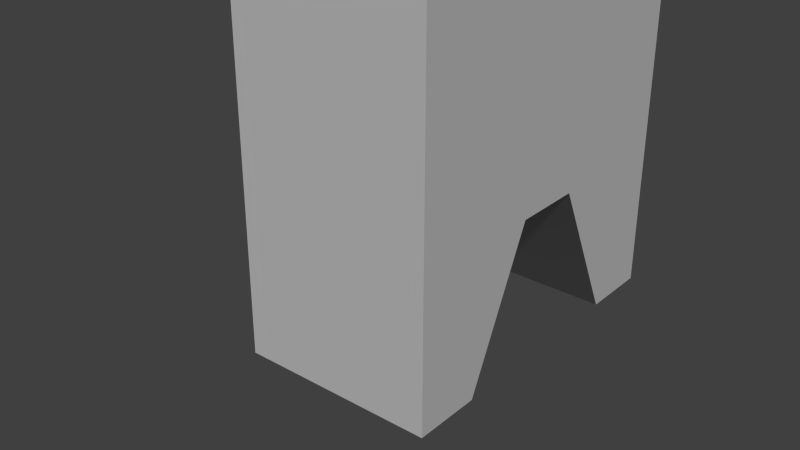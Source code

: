 # Source: StoneSteve.blend  (saved by Blender 2.75.0; exported with 4.5.12 LTS)
import bpy
from mathutils import Matrix  # noqa: F401  (used for matrix-valued properties, if any)

bpy.ops.wm.read_factory_settings(use_empty=True)
scene = bpy.context.scene
scene.name = 'Scene'

# ---- collections
col_collection_1 = bpy.data.collections.new('Collection 1'); scene.collection.children.link(col_collection_1)

# ---- materials (node trees are filled in below, after node groups)
mat_phong1_001 = bpy.data.materials.new('phong1.001')
mat_phong1_001.alpha_threshold = 0.0
mat_phong1_001.use_transparent_shadow = False
mat_phong1_001.diffuse_color = (0.5, 0.5, 0.5, 1.0)
mat_phong1_001.specular_color = (0.5, 0.5, 0.5)
mat_phong1_001.roughness = 0.5

# ---- material node trees

# ---- world
world_world = bpy.data.worlds.new('World'); scene.world = world_world
world_world.color = (0.05088, 0.05088, 0.05088)
world_world.use_sun_shadow = False
world_world.sun_shadow_jitter_overblur = 0.0
world_world.cycles.sampling_method = 'MANUAL'
world_world.cycles.sample_map_resolution = 256

# ---- meshes
me_untitled_002 = bpy.data.meshes.new('Untitled.002')
me_untitled_002.from_pydata([(-0.7775, 0.0, 1.358), (0.7775, 0.0, 1.358), (-0.7775, 4.182, 1.358), (0.7775, 4.182, 1.358), (-0.7775, 4.182, 0.815), (0.7775, 4.182, 0.815), (-0.7775, 4.182, 0.2717), (0.7775, 4.182, 0.2717), (-0.7775, 4.182, -0.2717), (0.7775, 4.182, -0.2717), (-0.7775, 4.182, -0.815), (0.7775, 4.182, -0.815), (-0.7775, 4.182, -1.358), (0.7775, 4.182, -1.358), (-0.7775, 0.0, -1.358), (0.7775, 0.0, -1.358), (-0.7775, 1.192e-07, -0.815), (0.7775, 1.192e-07, -0.815), (-0.7775, 1.163, -0.2717), (0.7775, 1.163, -0.2717), (-0.7775, 1.163, 0.2717), (0.7775, 1.163, 0.2717), (-0.7775, 1.192e-07, 0.815), (0.7775, 1.192e-07, 0.815), (-0.8213, 2.462, -0.2308), (-0.7775, 2.118, 0.815), (-0.8213, 2.462, 0.2326), (-0.8213, 2.401, -0.2308), (-0.8213, 2.401, 0.2326), (-0.589, 2.221, 0.2717), (-0.589, 2.221, -0.2717), (-0.589, 2.692, 0.2717), (-0.589, 2.692, -0.2717), (-0.8213, 2.411, -0.2689), (-0.589, 2.415, -0.3163), (-0.589, 2.415, 0.3283), (-0.8213, 2.411, 0.2809), (-0.7775, 2.324, -0.2717), (-0.7775, 2.324, 0.2717), (-0.7775, 2.532, 0.2717), (-0.7775, 2.532, -0.2717), (-0.7775, 2.332, -0.2907), (-0.7775, 2.354, -0.3406), (-0.7775, 2.449, -0.3445), (-0.7775, 2.33, 0.292), (-0.7775, 2.349, 0.3558), (-0.7775, 2.462, 0.3249), (-0.7775, 2.141, -0.815), (-0.7043, 3.231, 0.4383), (-0.7237, 3.231, 0.498), (-0.7043, 3.231, 0.5577), (-0.6819, 3.277, 0.3143), (-0.7784, 3.277, 0.3844), (-0.8153, 3.277, 0.498), (-0.7784, 3.277, 0.6115), (-0.6819, 3.277, 0.6817), (-0.7043, 3.35, 0.2451), (-0.8373, 3.35, 0.3417), (-0.8761, 3.35, 0.498), (-0.8373, 3.35, 0.6542), (-0.7043, 3.35, 0.7508), (-0.7188, 3.442, 0.2007), (-0.875, 3.442, 0.3143), (-0.8947, 3.442, 0.498), (-0.875, 3.442, 0.6817), (-0.7188, 3.442, 0.7952), (-0.7237, 3.543, 0.1854), (-0.888, 3.543, 0.3048), (-0.9108, 3.543, 0.498), (-0.888, 3.543, 0.6911), (-0.7237, 3.543, 0.8105), (-0.7188, 3.645, 0.2007), (-0.875, 3.645, 0.3143), (-0.8947, 3.645, 0.498), (-0.875, 3.645, 0.6817), (-0.7188, 3.645, 0.7952), (-0.7043, 3.736, 0.2451), (-0.8373, 3.736, 0.3417), (-0.8761, 3.736, 0.498), (-0.8373, 3.736, 0.6542), (-0.7043, 3.736, 0.7508), (-0.6819, 3.809, 0.3143), (-0.7784, 3.809, 0.3844), (-0.8153, 3.809, 0.498), (-0.7784, 3.809, 0.6115), (-0.6819, 3.809, 0.6817), (-0.7043, 3.856, 0.4383), (-0.7237, 3.856, 0.498), (-0.7043, 3.856, 0.5577), (-0.7043, 3.231, -0.5902), (-0.7237, 3.231, -0.5306), (-0.7043, 3.231, -0.4709), (-0.6819, 3.277, -0.7143), (-0.7784, 3.277, -0.6441), (-0.8153, 3.277, -0.5306), (-0.7784, 3.277, -0.417), (-0.6819, 3.277, -0.3469), (-0.7043, 3.35, -0.7834), (-0.8373, 3.35, -0.6868), (-0.8761, 3.35, -0.5306), (-0.8373, 3.35, -0.3743), (-0.7043, 3.35, -0.2777), (-0.7188, 3.442, -0.8278), (-0.875, 3.442, -0.7143), (-0.9066, 3.442, -0.5306), (-0.875, 3.442, -0.3469), (-0.7188, 3.442, -0.2333), (-0.7237, 3.543, -0.8431), (-0.888, 3.543, -0.7237), (-0.9227, 3.543, -0.5306), (-0.888, 3.543, -0.3374), (-0.7237, 3.543, -0.218), (-0.7188, 3.645, -0.8278), (-0.875, 3.645, -0.7143), (-0.9066, 3.645, -0.5306), (-0.875, 3.645, -0.3469), (-0.7188, 3.645, -0.2333), (-0.7043, 3.736, -0.7834), (-0.8373, 3.736, -0.6868), (-0.8761, 3.736, -0.5306), (-0.8373, 3.736, -0.3743), (-0.7043, 3.736, -0.2777), (-0.6819, 3.809, -0.7143), (-0.7784, 3.809, -0.6441), (-0.8153, 3.809, -0.5306), (-0.7784, 3.809, -0.417), (-0.6819, 3.809, -0.3469), (-0.7043, 3.856, -0.5902), (-0.7237, 3.856, -0.5306), (-0.7043, 3.856, -0.4709), (-0.7775, 1.152, -0.815), (-0.7775, 1.15, -1.358), (0.7775, 1.179, -1.358), (0.7775, 1.17, -0.815), (-0.7775, 1.171, 0.815), (-0.7775, 1.187, 1.358), (0.7775, 1.168, 1.358), (0.7775, 1.161, 0.815)], [], [(2, 3, 5, 4), (4, 5, 7, 6), (6, 7, 9, 8), (8, 9, 11, 10), (10, 11, 13, 12), (14, 131, 132, 15), (14, 15, 17, 16), (16, 17, 19, 18), (18, 19, 21, 20), (20, 21, 23, 22), (22, 23, 1, 0), (17, 15, 132, 133), (17, 133, 19), (136, 137, 5, 3), (37, 38, 28, 27), (38, 44, 28), (26, 46, 39), (24, 26, 39, 40), (16, 18, 130), (14, 16, 130, 131), (21, 19, 9, 7), (137, 21, 7, 5), (135, 136, 3, 2), (25, 135, 2, 4), (36, 45, 46, 26), (34, 35, 31, 32), (27, 28, 29, 30), (35, 36, 26, 31), (26, 24, 32, 31), (24, 33, 34, 32), (34, 33, 27, 30), (30, 29, 35, 34), (28, 36, 35, 29), (28, 44, 45, 36), (18, 20, 38, 37), (40, 39, 6, 8), (41, 37, 27), (42, 41, 27, 33), (43, 42, 33, 24), (40, 43, 24), (39, 25, 4, 6), (10, 47, 40, 8), (46, 134, 25, 39), (48, 49, 53, 52), (49, 50, 54, 53), (51, 52, 57, 56), (52, 53, 58, 57), (53, 54, 59, 58), (54, 55, 60, 59), (56, 57, 62, 61), (57, 58, 63, 62), (58, 59, 64, 63), (59, 60, 65, 64), (61, 62, 67, 66), (62, 63, 68, 67), (63, 64, 69, 68), (64, 65, 70, 69), (66, 67, 72, 71), (67, 68, 73, 72), (68, 69, 74, 73), (69, 70, 75, 74), (71, 72, 77, 76), (72, 73, 78, 77), (73, 74, 79, 78), (74, 75, 80, 79), (76, 77, 82, 81), (77, 78, 83, 82), (78, 79, 84, 83), (79, 80, 85, 84), (82, 83, 87, 86), (83, 84, 88, 87), (89, 90, 94, 93), (90, 91, 95, 94), (92, 93, 98, 97), (93, 94, 99, 98), (94, 95, 100, 99), (95, 96, 101, 100), (97, 98, 103, 102), (98, 99, 104, 103), (99, 100, 105, 104), (100, 101, 106, 105), (102, 103, 108, 107), (103, 104, 109, 108), (104, 105, 110, 109), (105, 106, 111, 110), (107, 108, 113, 112), (108, 109, 114, 113), (109, 110, 115, 114), (110, 111, 116, 115), (112, 113, 118, 117), (113, 114, 119, 118), (114, 115, 120, 119), (115, 116, 121, 120), (117, 118, 123, 122), (118, 119, 124, 123), (119, 120, 125, 124), (120, 121, 126, 125), (123, 124, 128, 127), (124, 125, 129, 128), (130, 18, 37, 41), (131, 130, 47), (132, 131, 12, 13), (133, 132, 13, 11), (19, 133, 11, 9), (22, 134, 20), (0, 135, 134, 22), (0, 1, 136, 135), (23, 137, 136, 1), (23, 21, 137), (20, 134, 44, 38), (44, 134, 45), (45, 134, 46), (134, 135, 25), (131, 47, 10, 12), (130, 43, 40, 47), (130, 42, 43), (130, 41, 42)])
me_untitled_002.polygons.foreach_set('use_smooth', [True] * 117)
_k = set([(0, 1), (0, 22), (0, 135), (1, 23), (1, 136), (2, 3), (2, 4), (2, 135), (3, 5), (3, 136), (4, 6), (5, 7), (6, 8), (7, 9), (8, 10), (9, 11), (10, 12), (11, 13), (12, 13), (12, 131), (13, 132), (14, 15), (14, 16), (14, 131), (15, 17), (15, 132), (16, 18), (17, 19), (18, 20), (19, 21), (20, 22), (21, 23), (24, 26), (24, 32), (24, 33), (26, 31), (26, 36), (27, 28), (27, 30), (27, 33), (28, 29), (28, 36), (29, 30), (29, 35), (30, 34), (31, 32), (31, 35), (32, 34), (49, 53), (52, 53), (52, 57), (53, 54), (53, 58), (54, 59), (56, 57), (57, 58), (57, 62), (58, 59), (58, 63), (59, 60), (59, 64), (61, 62), (62, 63), (62, 67), (63, 64), (63, 68), (64, 65), (64, 69), (66, 67), (67, 68), (67, 72), (68, 69), (68, 73), (69, 70), (69, 74), (71, 72), (72, 73), (72, 77), (73, 74), (73, 78), (74, 75), (74, 79), (76, 77), (77, 78), (77, 82), (78, 79), (78, 83), (79, 80), (79, 84), (82, 83), (83, 84), (83, 87), (90, 94), (93, 94), (93, 98), (94, 95), (94, 99), (95, 100), (97, 98), (98, 99), (98, 103), (99, 100), (99, 104), (100, 101), (100, 105), (102, 103), (103, 104), (103, 108), (104, 105), (104, 109), (105, 106), (105, 110), (107, 108), (108, 109), (108, 113), (109, 110), (109, 114), (110, 111), (110, 115), (112, 113), (113, 114), (113, 118), (114, 115), (114, 119), (115, 116), (115, 120), (117, 118), (118, 119), (118, 123), (119, 120), (119, 124), (120, 121), (120, 125), (123, 124), (124, 125), (124, 128)])
me_untitled_002.attributes.new('sharp_edge', 'BOOLEAN', 'EDGE').data.foreach_set('value', [ (min(e.vertices), max(e.vertices)) in _k for e in me_untitled_002.edges])
_uv = me_untitled_002.uv_layers.new(name='map1')
_uv.uv.foreach_set('vector', [0.375, 0.25, 0.625, 0.25, 0.625, 0.3, 0.375, 0.3, 0.375, 0.3, 0.625, 0.3, 0.625, 0.35, 0.375, 0.35, 0.375, 0.35, 0.625, 0.35, 0.625, 0.4, 0.375, 0.4, 0.375, 0.4, 0.625, 0.4, 0.625, 0.45, 0.375, 0.45, 0.375, 0.45, 0.625, 0.45, 0.625, 0.5, 0.375, 0.5, 0.375, 0.75, 0.375, 0.6817, 0.625, 0.6847, 0.625, 0.75, 0.375, 0.75, 0.625, 0.75, 0.625, 0.8, 0.375, 0.8, 0.375, 0.8, 0.625, 0.8, 0.625, 0.85, 0.375, 0.85, 0.375, 0.85, 0.625, 0.85, 0.625, 0.9, 0.375, 0.9, 0.375, 0.9, 0.625, 0.9, 0.625, 0.95, 0.375, 0.95, 0.375, 0.95, 0.625, 0.95, 0.625, 1.0, 0.375, 1.0, 0.825, 0.0, 0.875, 0.0, 0.875, 0.06531, 0.825, 0.0674, 0.825, 0.0, 0.825, 0.0674, 0.775, 0.0, 0.625, 0.07836, 0.675, 0.07393, 0.675, 0.25, 0.625, 0.25, 0.225, 0.08474, 0.275, 0.08474, 0.275, 0.08764, 0.225, 0.08764, 0.275, 0.08474, 0.2769, 0.08764, 0.275, 0.08764, 0.275, 0.1266, 0.2799, 0.1266, 0.275, 0.129, 0.225, 0.1266, 0.275, 0.1266, 0.275, 0.129, 0.225, 0.129, 0.175, 0.0, 0.225, 0.0, 0.175, 0.06888, 0.125, 0.0, 0.175, 0.0, 0.175, 0.06888, 0.125, 0.06827, 0.725, 0.0, 0.775, 0.0, 0.775, 0.25, 0.725, 0.25, 0.675, 0.07393, 0.725, 0.0, 0.725, 0.25, 0.675, 0.25, 0.375, 0.07162, 0.625, 0.07836, 0.625, 0.25, 0.375, 0.25, 0.325, 0.1266, 0.375, 0.07162, 0.375, 0.25, 0.325, 0.25, 0.275, 0.1037, 0.2778, 0.1037, 0.2799, 0.1266, 0.275, 0.1266, 0.225, 0.1037, 0.275, 0.1037, 0.275, 0.1266, 0.225, 0.1266, 0.225, 0.08764, 0.275, 0.08764, 0.275, 0.08764, 0.225, 0.08764, 0.275, 0.1037, 0.275, 0.1037, 0.275, 0.1266, 0.275, 0.1266, 0.275, 0.1266, 0.225, 0.1266, 0.225, 0.1266, 0.275, 0.1266, 0.225, 0.1266, 0.225, 0.1037, 0.225, 0.1037, 0.225, 0.1266, 0.225, 0.1037, 0.225, 0.1037, 0.225, 0.08764, 0.225, 0.08764, 0.225, 0.08764, 0.275, 0.08764, 0.275, 0.1037, 0.225, 0.1037, 0.275, 0.08764, 0.275, 0.1037, 0.275, 0.1037, 0.275, 0.08764, 0.275, 0.08764, 0.2769, 0.08764, 0.2778, 0.1037, 0.275, 0.1037, 0.225, 0.0, 0.275, 0.0, 0.275, 0.08474, 0.225, 0.08474, 0.225, 0.129, 0.275, 0.129, 0.275, 0.25, 0.225, 0.25, 0.2232, 0.08764, 0.225, 0.08474, 0.225, 0.08764, 0.2226, 0.1037, 0.2232, 0.08764, 0.225, 0.08764, 0.225, 0.1037, 0.2183, 0.1266, 0.2226, 0.1037, 0.225, 0.1037, 0.225, 0.1266, 0.225, 0.129, 0.2183, 0.1266, 0.225, 0.1266, 0.275, 0.129, 0.325, 0.1266, 0.325, 0.25, 0.275, 0.25, 0.175, 0.25, 0.175, 0.1279, 0.225, 0.129, 0.225, 0.25, 0.2799, 0.1266, 0.325, 0.07056, 0.325, 0.1266, 0.275, 0.129, 0.3, 0.1, 0.4, 0.1, 0.4, 0.2, 0.3, 0.2, 0.4, 0.1, 0.5, 0.1, 0.5, 0.2, 0.4, 0.2, 0.2, 0.2, 0.3, 0.2, 0.3, 0.3, 0.2, 0.3, 0.3, 0.2, 0.4, 0.2, 0.4, 0.3, 0.3, 0.3, 0.4, 0.2, 0.5, 0.2, 0.5, 0.3, 0.4, 0.3, 0.5, 0.2, 0.6, 0.2, 0.6, 0.3, 0.5, 0.3, 0.2, 0.3, 0.3, 0.3, 0.3, 0.4, 0.2, 0.4, 0.3, 0.3, 0.4, 0.3, 0.4, 0.4, 0.3, 0.4, 0.4, 0.3, 0.5, 0.3, 0.5, 0.4, 0.4, 0.4, 0.5, 0.3, 0.6, 0.3, 0.6, 0.4, 0.5, 0.4, 0.2, 0.4, 0.3, 0.4, 0.3, 0.5, 0.2, 0.5, 0.3, 0.4, 0.4, 0.4, 0.4, 0.5, 0.3, 0.5, 0.4, 0.4, 0.5, 0.4, 0.5, 0.5, 0.4, 0.5, 0.5, 0.4, 0.6, 0.4, 0.6, 0.5, 0.5, 0.5, 0.2, 0.5, 0.3, 0.5, 0.3, 0.6, 0.2, 0.6, 0.3, 0.5, 0.4, 0.5, 0.4, 0.6, 0.3, 0.6, 0.4, 0.5, 0.5, 0.5, 0.5, 0.6, 0.4, 0.6, 0.5, 0.5, 0.6, 0.5, 0.6, 0.6, 0.5, 0.6, 0.2, 0.6, 0.3, 0.6, 0.3, 0.7, 0.2, 0.7, 0.3, 0.6, 0.4, 0.6, 0.4, 0.7, 0.3, 0.7, 0.4, 0.6, 0.5, 0.6, 0.5, 0.7, 0.4, 0.7, 0.5, 0.6, 0.6, 0.6, 0.6, 0.7, 0.5, 0.7, 0.2, 0.7, 0.3, 0.7, 0.3, 0.8, 0.2, 0.8, 0.3, 0.7, 0.4, 0.7, 0.4, 0.8, 0.3, 0.8, 0.4, 0.7, 0.5, 0.7, 0.5, 0.8, 0.4, 0.8, 0.5, 0.7, 0.6, 0.7, 0.6, 0.8, 0.5, 0.8, 0.3, 0.8, 0.4, 0.8, 0.4, 0.9, 0.3, 0.9, 0.4, 0.8, 0.5, 0.8, 0.5, 0.9, 0.4, 0.9, 0.3, 0.1, 0.4, 0.1, 0.4, 0.2, 0.3, 0.2, 0.4, 0.1, 0.5, 0.1, 0.5, 0.2, 0.4, 0.2, 0.2, 0.2, 0.3, 0.2, 0.3, 0.3, 0.2, 0.3, 0.3, 0.2, 0.4, 0.2, 0.4, 0.3, 0.3, 0.3, 0.4, 0.2, 0.5, 0.2, 0.5, 0.3, 0.4, 0.3, 0.5, 0.2, 0.6, 0.2, 0.6, 0.3, 0.5, 0.3, 0.2, 0.3, 0.3, 0.3, 0.3, 0.4, 0.2, 0.4, 0.3, 0.3, 0.4, 0.3, 0.4, 0.4, 0.3, 0.4, 0.4, 0.3, 0.5, 0.3, 0.5, 0.4, 0.4, 0.4, 0.5, 0.3, 0.6, 0.3, 0.6, 0.4, 0.5, 0.4, 0.2, 0.4, 0.3, 0.4, 0.3, 0.5, 0.2, 0.5, 0.3, 0.4, 0.4, 0.4, 0.4, 0.5, 0.3, 0.5, 0.4, 0.4, 0.5, 0.4, 0.5, 0.5, 0.4, 0.5, 0.5, 0.4, 0.6, 0.4, 0.6, 0.5, 0.5, 0.5, 0.2, 0.5, 0.3, 0.5, 0.3, 0.6, 0.2, 0.6, 0.3, 0.5, 0.4, 0.5, 0.4, 0.6, 0.3, 0.6, 0.4, 0.5, 0.5, 0.5, 0.5, 0.6, 0.4, 0.6, 0.5, 0.5, 0.6, 0.5, 0.6, 0.6, 0.5, 0.6, 0.2, 0.6, 0.3, 0.6, 0.3, 0.7, 0.2, 0.7, 0.3, 0.6, 0.4, 0.6, 0.4, 0.7, 0.3, 0.7, 0.4, 0.6, 0.5, 0.6, 0.5, 0.7, 0.4, 0.7, 0.5, 0.6, 0.6, 0.6, 0.6, 0.7, 0.5, 0.7, 0.2, 0.7, 0.3, 0.7, 0.3, 0.8, 0.2, 0.8, 0.3, 0.7, 0.4, 0.7, 0.4, 0.8, 0.3, 0.8, 0.4, 0.7, 0.5, 0.7, 0.5, 0.8, 0.4, 0.8, 0.5, 0.7, 0.6, 0.7, 0.6, 0.8, 0.5, 0.8, 0.3, 0.8, 0.4, 0.8, 0.4, 0.9, 0.3, 0.9, 0.4, 0.8, 0.5, 0.8, 0.5, 0.9, 0.4, 0.9, 0.175, 0.06888, 0.225, 0.0, 0.225, 0.08474, 0.2232, 0.08764, 0.125, 0.06827, 0.175, 0.06888, 0.175, 0.1279, 0.625, 0.6847, 0.375, 0.6817, 0.375, 0.5, 0.625, 0.5, 0.825, 0.0674, 0.875, 0.06531, 0.875, 0.25, 0.825, 0.25, 0.775, 0.0, 0.825, 0.0674, 0.825, 0.25, 0.775, 0.25, 0.325, 0.0, 0.325, 0.07056, 0.275, 0.0, 0.375, 0.0, 0.375, 0.07162, 0.325, 0.07056, 0.325, 0.0, 0.375, 0.0, 0.625, 0.0, 0.625, 0.07836, 0.375, 0.07162, 0.675, 0.0, 0.675, 0.07393, 0.625, 0.07836, 0.625, 0.0, 0.675, 0.0, 0.725, 0.0, 0.675, 0.07393, 0.275, 0.0, 0.325, 0.07056, 0.2769, 0.08764, 0.275, 0.08474, 0.2769, 0.08764, 0.325, 0.07056, 0.2778, 0.1037, 0.2778, 0.1037, 0.325, 0.07056, 0.2799, 0.1266, 0.325, 0.07056, 0.375, 0.07162, 0.325, 0.1266, 0.125, 0.06827, 0.175, 0.1279, 0.175, 0.25, 0.125, 0.25, 0.175, 0.06888, 0.2183, 0.1266, 0.225, 0.129, 0.175, 0.1279, 0.175, 0.06888, 0.2226, 0.1037, 0.2183, 0.1266, 0.175, 0.06888, 0.2232, 0.08764, 0.2226, 0.1037])
me_untitled_002.materials.append(mat_phong1_001)
me_untitled_002.use_remesh_preserve_volume = False
me_untitled_002.use_remesh_preserve_attributes = False
me_untitled_002.use_mirror_vertex_groups = False
me_untitled_002.update()
me_untitled_002.normals_split_custom_set([tuple(v) for v in zip(*[iter([0.0, 1.0, 0.0, 0.0, 1.0, 0.0, 0.0, 1.0, 0.0, 0.0, 1.0, 0.0, 0.0, 1.0, 0.0, 0.0, 1.0, 0.0, 0.0, 1.0, 0.0, 0.0, 1.0, 0.0, 0.0, 1.0, 0.0, 0.0, 1.0, 0.0, 0.0, 1.0, 0.0, 0.0, 1.0, 0.0, 0.0, 1.0, 0.0, 0.0, 1.0, 0.0, 0.0, 1.0, 0.0, 0.0, 1.0, 0.0, 0.0, 1.0, 0.0, 0.0, 1.0, 0.0, 0.0, 1.0, 0.0, 0.0, 1.0, 0.0, 0.0, 0.0, -1.0, 0.0, 0.0, -1.0, 0.0, 0.0, -1.0, 0.0, 0.0, -1.0, 0.0, -1.0, 2.194e-07, 0.0, -1.0, 2.194e-07, 0.0, -0.6829, 0.7306, 0.0001218, -0.6829, 0.7306, 0.0001218, -0.6829, 0.7306, 0.0, -0.6829, 0.7306, 0.0, -0.6829, 0.7306, 8.617e-05, -0.6829, 0.7306, 8.617e-05, -0.6829, 0.7306, 0.0, -0.6829, 0.7306, 2.183e-08, -0.6829, -0.7306, 0.0, -0.6829, -0.7306, 0.0, -0.6829, -0.7306, 2.183e-08, -0.6829, -0.7306, 2.183e-08, -0.6829, -0.7306, 0.0, -0.6829, -0.7306, 0.0, -0.6829, -0.7306, 2.183e-08, -0.6829, -0.7306, 0.0, -1.0, -2.194e-07, 0.0, -1.0, -2.194e-07, 1.0, -9.346e-08, -1.935e-08, 1.0, -9.339e-08, -5.506e-08, 1.0, -3.699e-08, -5.491e-08, 1.0, -3.772e-08, 1.339e-08, 1.0, -9.346e-08, -1.935e-08, 1.0, -3.772e-08, 1.339e-08, 1.0, -2.522e-08, 4.926e-08, 1.0, 0.0, 0.0, 1.0, 0.0, 0.0, 1.0, 0.0, 0.0, 1.0, 0.0, 0.0, -0.9999, -0.01528, -0.0001735, -0.9999, -0.0159, 0.0001511, -0.87, -0.4929, 0.007772, -0.8702, -0.4926, -0.008857, -0.9999, -0.0159, 0.0001511, -1.0, -0.008405, 0.002174, -0.87, -0.4929, 0.007772, -0.8582, 0.5107, 0.05135, -0.9999, 0.006141, 0.01158, -1.0, 0.006997, 0.0005044, -0.8645, 0.5002, -0.0505, -0.8582, 0.5107, 0.05135, -1.0, 0.006997, 0.0005044, -1.0, 0.007134, -0.0006353, -1.0, -3.727e-08, 0.0, -1.0, 2.212e-08, 0.0, -1.0, -1.131e-08, -2.868e-09, -1.0, -4.765e-08, 0.0, -1.0, -3.727e-08, 0.0, -1.0, -1.131e-08, -2.868e-09, -1.0, -2.389e-08, 0.0, 1.0, -6.674e-09, 0.0, 1.0, -2.522e-08, 4.926e-08, 1.0, 1.161e-11, 2.746e-08, 1.0, -9.082e-09, 0.0, 1.0, 0.0, 0.0, 1.0, -6.674e-09, 0.0, 1.0, -9.082e-09, 0.0, 1.0, 0.0, 0.0, 6.057e-09, 0.0, 1.0, 6.15e-09, 0.0, 1.0, 0.0, 0.0, 1.0, 0.0, 0.0, 1.0, -1.0, -4.391e-08, 0.0, -1.0, 0.0, 0.0, -1.0, 0.0, 0.0, -1.0, 0.0, 0.0, -0.9162, -0.02366, 0.3999, -0.9994, -0.01247, 0.03224, -0.9999, 0.006141, 0.01158, -0.8582, 0.5107, 0.05135, -1.0, 3.341e-08, 0.0, -1.0, 3.189e-08, 0.0, -1.0, -1.813e-07, 0.0, -1.0, -1.813e-07, 0.0, 0.6113, 0.7914, 0.0, 0.6113, 0.7914, 0.0, 0.6113, 0.7914, 0.0, 0.6113, 0.7914, 0.0, 0.3383, -0.006525, -0.941, 0.3388, 0.008492, -0.9408, 0.314, -0.2889, -0.9044, 0.314, -0.2889, -0.9044, 0.7028, -0.7113, 0.0, 0.7028, -0.7113, 0.0, 0.7028, -0.7113, 0.0, 0.7028, -0.7113, 0.0, 0.2938, -0.2333, 0.927, 0.3109, 0.008373, 0.9504, 0.3105, -0.00493, 0.9506, 0.2938, -0.2333, 0.927, 0.3105, -0.00493, 0.9506, 0.3109, 0.008373, 0.9504, 0.3027, 0.3583, 0.8832, 0.3027, 0.3583, 0.8832, -1.0, 2.587e-07, 0.0, -1.0, 2.587e-07, 0.0, -1.0, 3.189e-08, 0.0, -1.0, 3.341e-08, 0.0, 0.3201, 0.4337, -0.8423, 0.3388, 0.008492, -0.9408, 0.3383, -0.006525, -0.941, 0.3201, 0.4337, -0.8423, -0.87, -0.4929, 0.007772, -1.0, -0.008405, 0.002174, -0.9994, -0.01247, 0.03224, -0.9162, -0.02366, 0.3999, -1.0, 2.212e-08, 0.0, -1.0, 2.06e-09, -3.799e-08, -0.9999, -0.0159, 0.0001511, -0.9999, -0.01528, -0.0001735, -1.0, 0.007134, -0.0006353, -1.0, 0.006997, 0.0005044, -1.0, -1.662e-08, 0.0, -1.0, 1.542e-09, 0.0, -1.0, -0.007047, -0.002608, -0.9999, -0.01528, -0.0001735, -0.8702, -0.4926, -0.008857, -0.9995, -0.01076, -0.03045, -1.0, -0.007047, -0.002608, -0.8702, -0.4926, -0.008857, -0.9234, -0.08174, -0.3751, -0.9999, 0.003623, -0.009796, -0.9995, -0.01076, -0.03045, -0.9234, -0.08174, -0.3751, -0.8645, 0.5002, -0.0505, -1.0, 0.007134, -0.0006353, -0.9999, 0.003623, -0.009796, -0.8645, 0.5002, -0.0505, -1.0, 0.006997, 0.0005044, -1.0, -4.391e-08, 0.0, -1.0, 0.0, 0.0, -1.0, -1.662e-08, 0.0, -1.0, 1.816e-08, 0.0, -1.0, -3.775e-08, -5.965e-08, -1.0, 0.007134, -0.0006353, -1.0, 1.542e-09, 0.0, -0.9999, 0.006141, 0.01158, -1.0, -2.125e-10, -1.238e-08, -1.0, -4.391e-08, 0.0, -1.0, 0.006997, 0.0005044, -0.4491, -0.8815, -0.1459, -0.4491, -0.8815, -0.1459, -0.4491, -0.8815, -0.1459, -0.4491, -0.8815, -0.1459, -0.4491, -0.8815, 0.1459, -0.4491, -0.8815, 0.1459, -0.4491, -0.8815, 0.1459, -0.4491, -0.8815, 0.1459, -0.4259, -0.6892, -0.5862, -0.4259, -0.6892, -0.5862, -0.4259, -0.6892, -0.5862, -0.4259, -0.6892, -0.5862, -0.726, -0.6569, -0.2037, -0.726, -0.6569, -0.2037, -0.726, -0.6569, -0.2037, -0.726, -0.6569, -0.2037, -0.726, -0.6569, 0.2037, -0.726, -0.6569, 0.2037, -0.726, -0.6569, 0.2037, -0.726, -0.6569, 0.2037, -0.4259, -0.6892, 0.5862, -0.4259, -0.6892, 0.5862, -0.4259, -0.6892, 0.5862, -0.4259, -0.6892, 0.5862, -0.529, -0.4361, -0.728, -0.529, -0.4361, -0.728, -0.529, -0.4361, -0.728, -0.529, -0.4361, -0.728, -0.9363, -0.3121, -0.1611, -0.9363, -0.3121, -0.1611, -0.9363, -0.3121, -0.1611, -0.9363, -0.3121, -0.1611, -0.9363, -0.3121, 0.1611, -0.9363, -0.3121, 0.1611, -0.9363, -0.3121, 0.1611, -0.9363, -0.3121, 0.1611, -0.529, -0.4361, 0.728, -0.529, -0.4361, 0.728, -0.529, -0.4361, 0.728, -0.529, -0.4361, 0.728, -0.5812, -0.149, -0.8, -0.5812, -0.149, -0.8, -0.5812, -0.149, -0.8, -0.5812, -0.149, -0.8, -0.9831, -0.146, -0.1106, -0.9831, -0.146, -0.1106, -0.9831, -0.146, -0.1106, -0.9831, -0.146, -0.1106, -0.9831, -0.146, 0.1106, -0.9831, -0.146, 0.1106, -0.9831, -0.146, 0.1106, -0.9831, -0.146, 0.1106, -0.5812, -0.149, 0.8, -0.5812, -0.149, 0.8, -0.5812, -0.149, 0.8, -0.5812, -0.149, 0.8, -0.5812, 0.149, -0.8, -0.5812, 0.149, -0.8, -0.5812, 0.149, -0.8, -0.5812, 0.149, -0.8, -0.9831, 0.146, -0.1106, -0.9831, 0.146, -0.1106, -0.9831, 0.146, -0.1106, -0.9831, 0.146, -0.1106, -0.9831, 0.146, 0.1106, -0.9831, 0.146, 0.1106, -0.9831, 0.146, 0.1106, -0.9831, 0.146, 0.1106, -0.5812, 0.149, 0.8, -0.5812, 0.149, 0.8, -0.5812, 0.149, 0.8, -0.5812, 0.149, 0.8, -0.529, 0.4361, -0.728, -0.529, 0.4361, -0.728, -0.529, 0.4361, -0.728, -0.529, 0.4361, -0.728, -0.9363, 0.3121, -0.1611, -0.9363, 0.3121, -0.1611, -0.9363, 0.3121, -0.1611, -0.9363, 0.3121, -0.1611, -0.9363, 0.3121, 0.1611, -0.9363, 0.3121, 0.1611, -0.9363, 0.3121, 0.1611, -0.9363, 0.3121, 0.1611, -0.529, 0.4361, 0.728, -0.529, 0.4361, 0.728, -0.529, 0.4361, 0.728, -0.529, 0.4361, 0.728, -0.4259, 0.6892, -0.5862, -0.4259, 0.6892, -0.5862, -0.4259, 0.6892, -0.5862, -0.4259, 0.6892, -0.5862, -0.726, 0.6569, -0.2037, -0.726, 0.6569, -0.2037, -0.726, 0.6569, -0.2037, -0.726, 0.6569, -0.2037, -0.726, 0.6569, 0.2037, -0.726, 0.6569, 0.2037, -0.726, 0.6569, 0.2037, -0.726, 0.6569, 0.2037, -0.4259, 0.6892, 0.5862, -0.4259, 0.6892, 0.5862, -0.4259, 0.6892, 0.5862, -0.4259, 0.6892, 0.5862, -0.4491, 0.8815, -0.1459, -0.4491, 0.8815, -0.1459, -0.4491, 0.8815, -0.1459, -0.4491, 0.8815, -0.1459, -0.4491, 0.8815, 0.1459, -0.4491, 0.8815, 0.1459, -0.4491, 0.8815, 0.1459, -0.4491, 0.8815, 0.1459, -0.4491, -0.8815, -0.1459, -0.4491, -0.8815, -0.1459, -0.4491, -0.8815, -0.1459, -0.4491, -0.8815, -0.1459, -0.4491, -0.8815, 0.1459, -0.4491, -0.8815, 0.1459, -0.4491, -0.8815, 0.1459, -0.4491, -0.8815, 0.1459, -0.4259, -0.6892, -0.5862, -0.4259, -0.6892, -0.5862, -0.4259, -0.6892, -0.5862, -0.4259, -0.6892, -0.5862, -0.726, -0.6569, -0.2037, -0.726, -0.6569, -0.2037, -0.726, -0.6569, -0.2037, -0.726, -0.6569, -0.2037, -0.726, -0.6569, 0.2037, -0.726, -0.6569, 0.2037, -0.726, -0.6569, 0.2037, -0.726, -0.6569, 0.2037, -0.4259, -0.6892, 0.5862, -0.4259, -0.6892, 0.5862, -0.4259, -0.6892, 0.5862, -0.4259, -0.6892, 0.5862, -0.529, -0.4361, -0.728, -0.529, -0.4361, -0.728, -0.529, -0.4361, -0.728, -0.529, -0.4361, -0.728, -0.9106, -0.3677, -0.1887, -0.9106, -0.3677, -0.1887, -0.9106, -0.3677, -0.1887, -0.9106, -0.3677, -0.1887, -0.9106, -0.3677, 0.1887, -0.9106, -0.3677, 0.1887, -0.9106, -0.3677, 0.1887, -0.9106, -0.3677, 0.1887, -0.529, -0.4361, 0.728, -0.529, -0.4361, 0.728, -0.529, -0.4361, 0.728, -0.529, -0.4361, 0.728, -0.5812, -0.149, -0.8, -0.5812, -0.149, -0.8, -0.5812, -0.149, -0.8, -0.5812, -0.149, -0.8, -0.9741, -0.1475, -0.1714, -0.9741, -0.1475, -0.1714, -0.9741, -0.1475, -0.1714, -0.9741, -0.1475, -0.1714, -0.9741, -0.1475, 0.1714, -0.9741, -0.1475, 0.1714, -0.9741, -0.1475, 0.1714, -0.9741, -0.1475, 0.1714, -0.5812, -0.149, 0.8, -0.5812, -0.149, 0.8, -0.5812, -0.149, 0.8, -0.5812, -0.149, 0.8, -0.5812, 0.149, -0.8, -0.5812, 0.149, -0.8, -0.5812, 0.149, -0.8, -0.5812, 0.149, -0.8, -0.9741, 0.1475, -0.1714, -0.9741, 0.1475, -0.1714, -0.9741, 0.1475, -0.1714, -0.9741, 0.1475, -0.1714, -0.9741, 0.1475, 0.1714, -0.9741, 0.1475, 0.1714, -0.9741, 0.1475, 0.1714, -0.9741, 0.1475, 0.1714, -0.5812, 0.149, 0.8, -0.5812, 0.149, 0.8, -0.5812, 0.149, 0.8, -0.5812, 0.149, 0.8, -0.529, 0.4361, -0.728, -0.529, 0.4361, -0.728, -0.529, 0.4361, -0.728, -0.529, 0.4361, -0.728, -0.9106, 0.3677, -0.1887, -0.9106, 0.3677, -0.1887, -0.9106, 0.3677, -0.1887, -0.9106, 0.3677, -0.1887, -0.9106, 0.3677, 0.1887, -0.9106, 0.3677, 0.1887, -0.9106, 0.3677, 0.1887, -0.9106, 0.3677, 0.1887, -0.529, 0.4361, 0.728, -0.529, 0.4361, 0.728, -0.529, 0.4361, 0.728, -0.529, 0.4361, 0.728, -0.4259, 0.6892, -0.5862, -0.4259, 0.6892, -0.5862, -0.4259, 0.6892, -0.5862, -0.4259, 0.6892, -0.5862, -0.726, 0.6569, -0.2037, -0.726, 0.6569, -0.2037, -0.726, 0.6569, -0.2037, -0.726, 0.6569, -0.2037, -0.726, 0.6569, 0.2037, -0.726, 0.6569, 0.2037, -0.726, 0.6569, 0.2037, -0.726, 0.6569, 0.2037, -0.4259, 0.6892, 0.5862, -0.4259, 0.6892, 0.5862, -0.4259, 0.6892, 0.5862, -0.4259, 0.6892, 0.5862, -0.4491, 0.8815, -0.1459, -0.4491, 0.8815, -0.1459, -0.4491, 0.8815, -0.1459, -0.4491, 0.8815, -0.1459, -0.4491, 0.8815, 0.1459, -0.4491, 0.8815, 0.1459, -0.4491, 0.8815, 0.1459, -0.4491, 0.8815, 0.1459, -1.0, -1.131e-08, -2.868e-09, -1.0, 2.212e-08, 0.0, -0.9999, -0.01528, -0.0001735, -1.0, -0.007047, -0.002608, -1.0, -2.389e-08, 0.0, -1.0, -1.131e-08, -2.868e-09, -1.0, -3.775e-08, -5.965e-08, 0.0, 0.0, -1.0, 0.0, 0.0, -1.0, 0.0, 0.0, -1.0, 0.0, 0.0, -1.0, 1.0, -3.772e-08, 1.339e-08, 1.0, -3.699e-08, -5.491e-08, 1.0, 1.824e-08, -5.477e-08, 1.0, 1.821e-08, 7.606e-11, 1.0, -2.522e-08, 4.926e-08, 1.0, -3.772e-08, 1.339e-08, 1.0, 1.821e-08, 7.606e-11, 1.0, 1.161e-11, 2.746e-08, -1.0, 0.0, 0.0, -1.0, -2.125e-10, -1.238e-08, -1.0, 2.06e-09, -3.799e-08, -1.0, 0.0, 0.0, -1.0, 0.0, 0.0, -1.0, -2.125e-10, -1.238e-08, -1.0, 0.0, 0.0, 1.221e-08, 0.0, 1.0, 1.221e-08, 0.0, 1.0, 6.15e-09, 0.0, 1.0, 6.057e-09, 0.0, 1.0, 1.0, 0.0, 0.0, 1.0, 0.0, 0.0, 1.0, 0.0, 0.0, 1.0, 0.0, 0.0, 1.0, 0.0, 0.0, 1.0, -6.674e-09, 0.0, 1.0, 0.0, 0.0, -1.0, 2.06e-09, -3.799e-08, -1.0, -2.125e-10, -1.238e-08, -1.0, -0.008405, 0.002174, -0.9999, -0.0159, 0.0001511, -1.0, -0.008405, 0.002174, -1.0, -2.125e-10, -1.238e-08, -0.9994, -0.01247, 0.03224, -0.9994, -0.01247, 0.03224, -1.0, -2.125e-10, -1.238e-08, -0.9999, 0.006141, 0.01158, -1.0, -2.125e-10, -1.238e-08, -1.0, 0.0, 0.0, -1.0, -4.391e-08, 0.0, -1.0, -2.389e-08, 0.0, -1.0, -3.775e-08, -5.965e-08, -1.0, 1.816e-08, 0.0, -1.0, 0.0, 0.0, -1.0, -1.131e-08, -2.868e-09, -0.9999, 0.003623, -0.009796, -1.0, 0.007134, -0.0006353, -1.0, -3.775e-08, -5.965e-08, -1.0, -1.131e-08, -2.868e-09, -0.9995, -0.01076, -0.03045, -0.9999, 0.003623, -0.009796, -1.0, -1.131e-08, -2.868e-09, -1.0, -0.007047, -0.002608, -0.9995, -0.01076, -0.03045])] * 3)])
arm_armature = bpy.data.armatures.new('Armature')  # bones are not reproduced

# ---- objects
ob_pasted__transform1_001 = bpy.data.objects.new('pasted__transform1.001', None)
ob_pasted__transform2_001 = bpy.data.objects.new('pasted__transform2.001', None)
ob_transform3_001 = bpy.data.objects.new('transform3.001', None)
ob_transform2_001 = bpy.data.objects.new('transform2.001', None)
ob_transform1_001 = bpy.data.objects.new('transform1.001', None)
ob_transform4_001 = bpy.data.objects.new('transform4.001', None)
ob_armature = bpy.data.objects.new('Armature', arm_armature)
ob_pcube2 = bpy.data.objects.new('pCube2', me_untitled_002)
ob_pasted__transform1 = bpy.data.objects.new('pasted__transform1', None)
ob_pasted__transform2 = bpy.data.objects.new('pasted__transform2', None)
ob_transform3 = bpy.data.objects.new('transform3', None)
ob_transform2 = bpy.data.objects.new('transform2', None)
ob_transform1 = bpy.data.objects.new('transform1', None)
ob_transform4 = bpy.data.objects.new('transform4', None)

# ---- transforms, parenting, visibility, modifiers, constraints
ob_pasted__transform1_001.location = (0.0, 0.0, 0.0)
ob_pasted__transform1_001.empty_image_offset = (0.0, 0.0)
ob_pasted__transform1_001.color = (0.8, 0.8, 0.8, 1.0)
ob_pasted__transform1_001.hide_viewport = True
ob_pasted__transform1_001.lineart.crease_threshold = 0.0
ob_pasted__transform2_001.location = (0.0, 0.0, 0.0)
ob_pasted__transform2_001.empty_image_offset = (0.0, 0.0)
ob_pasted__transform2_001.color = (0.8, 0.8, 0.8, 1.0)
ob_pasted__transform2_001.hide_viewport = True
ob_pasted__transform2_001.lineart.crease_threshold = 0.0
ob_transform3_001.location = (0.0, 0.0, 0.0)
ob_transform3_001.empty_image_offset = (0.0, 0.0)
ob_transform3_001.color = (0.8, 0.8, 0.8, 1.0)
ob_transform3_001.hide_viewport = True
ob_transform3_001.lineart.crease_threshold = 0.0
ob_transform2_001.location = (0.0, 0.0, 0.0)
ob_transform2_001.empty_image_offset = (0.0, 0.0)
ob_transform2_001.color = (0.8, 0.8, 0.8, 1.0)
ob_transform2_001.hide_viewport = True
ob_transform2_001.lineart.crease_threshold = 0.0
ob_transform1_001.location = (0.0, 0.0, 0.0)
ob_transform1_001.empty_image_offset = (0.0, 0.0)
ob_transform1_001.color = (0.8, 0.8, 0.8, 1.0)
ob_transform1_001.hide_viewport = True
ob_transform1_001.lineart.crease_threshold = 0.0
ob_transform4_001.location = (0.0, 0.0, 0.0)
ob_transform4_001.empty_image_offset = (0.0, 0.0)
ob_transform4_001.color = (0.8, 0.8, 0.8, 1.0)
ob_transform4_001.hide_viewport = True
ob_transform4_001.lineart.crease_threshold = 0.0
ob_armature.location = (0.07943, 0.2712, 5.363)
ob_armature.rotation_euler = (-3.142, -0.0, 0.0)
ob_armature.scale = (2.12, 2.12, 2.12)
ob_armature.show_in_front = True
ob_armature.lineart.crease_threshold = 0.0
ob_pcube2.parent = ob_armature
ob_pcube2.matrix_parent_inverse = Matrix(((0.4718, 0.0, -4.657e-10, -0.03747), (0.0, -0.4718, -6.892e-08, 0.1279), (0.0, 7.124e-08, -0.4718, 2.53), (0.0, 0.0, 0.0, 1.0)))
ob_pcube2.location = (0.09589, 0.2357, 0.14)
ob_pcube2.rotation_euler = (1.571, -0.0, 0.0)
ob_pcube2.scale = (1.289, 1.289, 1.289)
ob_pcube2.color = (0.8, 0.8, 0.8, 1.0)
ob_pcube2.lineart.crease_threshold = 0.0
_vg = ob_pcube2.vertex_groups.new(name='MainBone')
for _i, _w in zip([2, 3, 4, 5, 6, 7, 8, 9, 10, 11, 12, 13, 19, 21, 24, 25, 26, 29, 31, 32, 34, 35, 39, 40, 42, 43, 45, 46, 47, 48, 49, 50, 51, 52, 53, 54, 55, 56, 57, 58, 59, 60, 61, 62, 63, 64, 65, 66, 67, 68, 69, 70, 71, 72, 73, 74, 75, 76, 77, 78, 79, 80, 81, 82, 83, 84, 85, 86, 87, 88, 89, 90, 91, 92, 93, 94, 95, 96, 97, 98, 99, 100, 101, 102, 103, 104, 105, 106, 107, 108, 109, 110, 111, 112, 113, 114, 115, 116, 117, 118, 119, 120, 121, 122, 123, 124, 125, 126, 127, 128, 129, 131, 132, 133, 135, 136, 137], [1.0, 1.0, 1.0, 1.0, 0.9051, 1.0, 0.9032, 1.0, 1.0, 1.0, 1.0, 1.0, 1.0, 1.0, 0.0533, 1.0, 0.06362, 0.04032, 0.1769, 0.06823, 0.02209, 0.07442, 0.07707, 0.08794, 0.01131, 0.05227, 0.005248, 0.02125, 1.0, 1.0, 1.0, 1.0, 1.0, 1.0, 1.0, 1.0, 1.0, 1.0, 1.0, 1.0, 1.0, 1.0, 1.0, 1.0, 1.0, 1.0, 1.0, 1.0, 1.0, 1.0, 1.0, 1.0, 1.0, 1.0, 1.0, 1.0, 1.0, 1.0, 1.0, 1.0, 1.0, 1.0, 1.0, 1.0, 1.0, 1.0, 1.0, 1.0, 1.0, 1.0, 1.0, 1.0, 1.0, 1.0, 1.0, 1.0, 1.0, 1.0, 1.0, 1.0, 1.0, 1.0, 1.0, 1.0, 1.0, 1.0, 1.0, 1.0, 1.0, 1.0, 1.0, 1.0, 1.0, 1.0, 1.0, 1.0, 1.0, 1.0, 1.0, 1.0, 1.0, 1.0, 1.0, 1.0, 1.0, 1.0, 1.0, 1.0, 1.0, 1.0, 1.0, 1.0, 1.0, 1.0, 1.0, 1.0, 1.0]): _vg.add([_i], _w, 'REPLACE')
_vg = ob_pcube2.vertex_groups.new(name='RLårbein')
for _i, _w in zip([18, 29, 30, 37, 40, 41, 42, 43, 47, 130, 131], [1.0, 0.06865, 0.2761, 1.0, 1.0, 1.0, 1.0, 1.0, 1.0, 1.0, 1.0]): _vg.add([_i], _w, 'REPLACE')
_vg = ob_pcube2.vertex_groups.new(name='RFotBein')
for _i, _w in zip([14, 15, 16, 17, 18, 19, 130, 131, 132, 133], [0.9177, 0.8349, 0.8605, 0.8229, 0.1024, 0.05469, 1.0, 1.0, 0.1231, 0.06927]): _vg.add([_i], _w, 'REPLACE')
_vg = ob_pcube2.vertex_groups.new(name='LLårbein')
for _i, _w in zip([20, 25, 29, 31, 35, 38, 39, 44, 45, 46, 130, 133, 134, 135], [1.0, 1.0, 0.07116, 0.06423, 0.1223, 1.0, 1.0, 1.0, 1.0, 1.0, 0.02373, 0.03143, 1.0, 1.0]): _vg.add([_i], _w, 'REPLACE')
_vg = ob_pcube2.vertex_groups.new(name='LFotBein')
for _i, _w in zip([0, 1, 20, 21, 22, 23, 134, 135, 136, 137], [0.9467, 0.9538, 1.0, 1.0, 0.8897, 0.9172, 1.0, 1.0, 1.0, 1.0]): _vg.add([_i], _w, 'REPLACE')
_vg = ob_pcube2.vertex_groups.new(name='UtTilMunnBeinet')
_vg = ob_pcube2.vertex_groups.new(name='ULeppebein')
_vg.add([24, 26, 39, 40, 43, 46], 1.0, 'REPLACE')
_vg = ob_pcube2.vertex_groups.new(name='DLeppebein')
_vg.add([27, 28, 37, 38, 41, 44], 1.0, 'REPLACE')
_vg = ob_pcube2.vertex_groups.new(name='RLeppebein')
_vg.add([24, 27, 33, 41, 42, 43], 1.0, 'REPLACE')
_vg = ob_pcube2.vertex_groups.new(name='LLeppebein')
_vg.add([26, 28, 36, 39, 44, 45, 46], 1.0, 'REPLACE')
_m = ob_pcube2.modifiers.new('Armature', 'ARMATURE')
_m.object = ob_armature
ob_pasted__transform1.location = (0.0, 0.0, 0.0)
ob_pasted__transform1.empty_image_offset = (0.0, 0.0)
ob_pasted__transform1.color = (0.8, 0.8, 0.8, 1.0)
ob_pasted__transform1.hide_viewport = True
ob_pasted__transform1.lineart.crease_threshold = 0.0
ob_pasted__transform2.location = (0.0, 0.0, 0.0)
ob_pasted__transform2.empty_image_offset = (0.0, 0.0)
ob_pasted__transform2.color = (0.8, 0.8, 0.8, 1.0)
ob_pasted__transform2.hide_viewport = True
ob_pasted__transform2.lineart.crease_threshold = 0.0
ob_transform3.location = (0.0, 0.0, 0.0)
ob_transform3.empty_image_offset = (0.0, 0.0)
ob_transform3.color = (0.8, 0.8, 0.8, 1.0)
ob_transform3.hide_viewport = True
ob_transform3.lineart.crease_threshold = 0.0
ob_transform2.location = (0.0, 0.0, 0.0)
ob_transform2.empty_image_offset = (0.0, 0.0)
ob_transform2.color = (0.8, 0.8, 0.8, 1.0)
ob_transform2.hide_viewport = True
ob_transform2.lineart.crease_threshold = 0.0
ob_transform1.location = (0.0, 0.0, 0.0)
ob_transform1.empty_image_offset = (0.0, 0.0)
ob_transform1.color = (0.8, 0.8, 0.8, 1.0)
ob_transform1.hide_viewport = True
ob_transform1.lineart.crease_threshold = 0.0
ob_transform4.location = (0.0, 0.0, 0.0)
ob_transform4.empty_image_offset = (0.0, 0.0)
ob_transform4.color = (0.8, 0.8, 0.8, 1.0)
ob_transform4.hide_viewport = True
ob_transform4.lineart.crease_threshold = 0.0

# ---- collection membership
col_collection_1.objects.link(ob_pasted__transform1_001)
col_collection_1.objects.link(ob_pasted__transform2_001)
col_collection_1.objects.link(ob_transform3_001)
col_collection_1.objects.link(ob_transform2_001)
col_collection_1.objects.link(ob_transform1_001)
col_collection_1.objects.link(ob_transform4_001)
col_collection_1.objects.link(ob_armature)
col_collection_1.objects.link(ob_pcube2)
col_collection_1.objects.link(ob_pasted__transform1)
col_collection_1.objects.link(ob_pasted__transform2)
col_collection_1.objects.link(ob_transform3)
col_collection_1.objects.link(ob_transform2)
col_collection_1.objects.link(ob_transform1)
col_collection_1.objects.link(ob_transform4)

# ---- scene / render settings (as saved in the file)
scene.frame_start = 201; scene.frame_end = 240; scene.frame_set(228)
scene.render.engine = 'BLENDER_EEVEE_NEXT'
scene.render.resolution_percentage = 50
scene.render.fps = 30
scene.render.dither_intensity = 0.0
scene.cycles.use_denoising = False
scene.cycles.samples = 10
scene.cycles.sampling_pattern = 'TABULATED_SOBOL'
scene.cycles.light_sampling_threshold = 0.0
scene.cycles.use_adaptive_sampling = False
scene.cycles.use_light_tree = False
scene.cycles.blur_glossy = 0.0
scene.cycles.pixel_filter_type = 'GAUSSIAN'
scene.cycles.sample_clamp_indirect = 0.0
scene.view_settings.view_transform = 'Standard'
bpy.context.view_layer.update()

# ---- added for rendering (the .blend has no active camera and no usable light): camera, sun
cam_auto = bpy.data.cameras.new('AutoCamera')
cam_auto.lens = 50.0
cam_auto.sensor_width = 36.0
cam_auto.clip_end = 1000.0
ob_auto_camera = bpy.data.objects.new('AutoCamera', cam_auto)
scene.collection.objects.link(ob_auto_camera)
ob_auto_camera.location = (5.73002, -7.36086, 5.96009)
ob_auto_camera.rotation_euler = (1.09748, -7.21219e-08, 0.694738)
scene.camera = ob_auto_camera
light_auto_sun = bpy.data.lights.new('AutoSun', 'SUN')
light_auto_sun.energy = 3.0
light_auto_sun.angle = 0.0523599
ob_auto_sun = bpy.data.objects.new('AutoSun', light_auto_sun)
scene.collection.objects.link(ob_auto_sun)
ob_auto_sun.rotation_euler = (0.872665, 0.174533, 0.523599)
bpy.context.view_layer.update()
